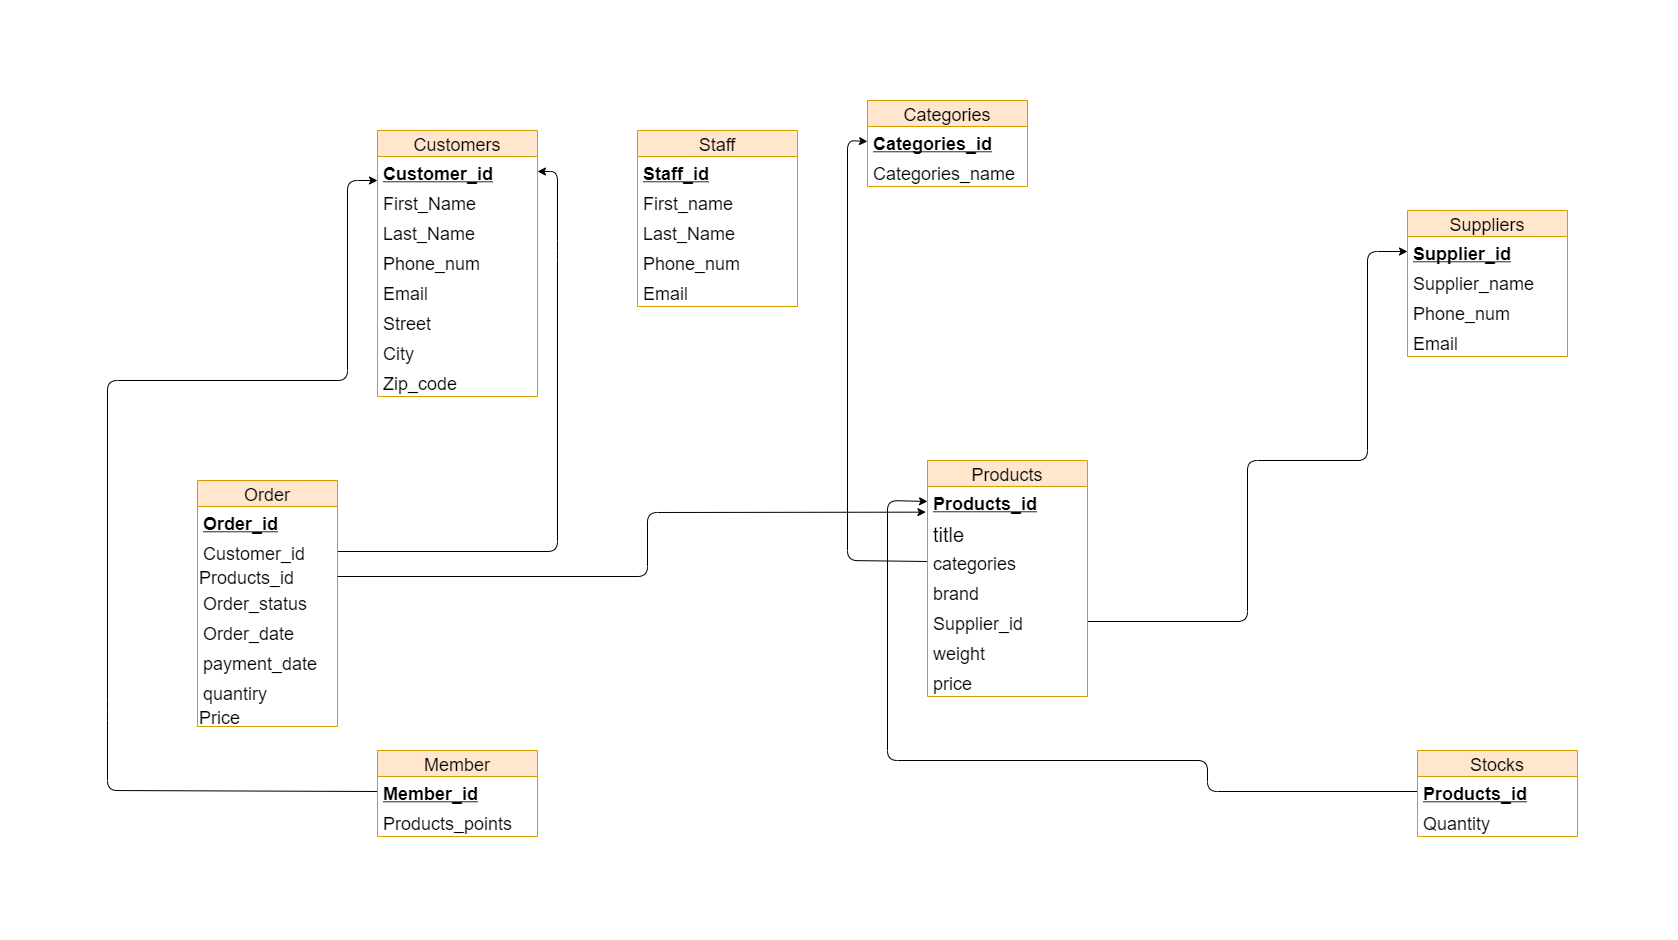

The diagram above was exported from draw.io. Its source (the exported page's mxGraphModel, read from the mxfile embedded in the PNG):
<mxGraphModel dx="1530" dy="772" grid="1" gridSize="10" guides="1" tooltips="1" connect="1" arrows="1" fold="1" page="1" pageScale="1" pageWidth="850" pageHeight="1100" math="0" shadow="0">
  <root>
    <mxCell id="0" />
    <mxCell id="1" parent="0" />
    <mxCell id="JsTyKjNMAUt6A2MYtXIf-83" value="" style="endArrow=classic;html=1;exitX=1;exitY=0.5;exitDx=0;exitDy=0;entryX=1;entryY=0.5;entryDx=0;entryDy=0;fontSize=18;" parent="1" source="JsTyKjNMAUt6A2MYtXIf-41" target="JsTyKjNMAUt6A2MYtXIf-6" edge="1">
      <mxGeometry width="50" height="50" relative="1" as="geometry">
        <mxPoint x="320" y="430" as="sourcePoint" />
        <mxPoint x="590" y="190" as="targetPoint" />
        <Array as="points">
          <mxPoint x="590" y="561" />
          <mxPoint x="590" y="260" />
          <mxPoint x="590" y="181" />
        </Array>
      </mxGeometry>
    </mxCell>
    <mxCell id="JsTyKjNMAUt6A2MYtXIf-90" value="" style="endArrow=classic;html=1;exitX=0;exitY=0.5;exitDx=0;exitDy=0;entryX=0;entryY=0.5;entryDx=0;entryDy=0;fontSize=18;" parent="1" source="JsTyKjNMAUt6A2MYtXIf-60" target="JsTyKjNMAUt6A2MYtXIf-31" edge="1">
      <mxGeometry width="50" height="50" relative="1" as="geometry">
        <mxPoint x="1180" y="380" as="sourcePoint" />
        <mxPoint x="1230" y="330" as="targetPoint" />
        <Array as="points">
          <mxPoint x="880" y="570" />
          <mxPoint x="880" y="150" />
        </Array>
      </mxGeometry>
    </mxCell>
    <mxCell id="JsTyKjNMAUt6A2MYtXIf-97" value="" style="endArrow=classic;html=1;fontSize=18;exitX=0;exitY=0.5;exitDx=0;exitDy=0;entryX=0;entryY=0.5;entryDx=0;entryDy=0;" parent="1" source="JsTyKjNMAUt6A2MYtXIf-77" target="JsTyKjNMAUt6A2MYtXIf-58" edge="1">
      <mxGeometry width="50" height="50" relative="1" as="geometry">
        <mxPoint x="510" y="530" as="sourcePoint" />
        <mxPoint x="560" y="480" as="targetPoint" />
        <Array as="points">
          <mxPoint x="1240" y="801" />
          <mxPoint x="1240" y="770" />
          <mxPoint x="920" y="770" />
          <mxPoint x="920" y="510" />
        </Array>
      </mxGeometry>
    </mxCell>
    <mxCell id="JsTyKjNMAUt6A2MYtXIf-104" value="" style="endArrow=classic;html=1;fontSize=18;exitX=1;exitY=0.5;exitDx=0;exitDy=0;entryX=0;entryY=0.5;entryDx=0;entryDy=0;" parent="1" source="JsTyKjNMAUt6A2MYtXIf-103" target="JsTyKjNMAUt6A2MYtXIf-99" edge="1">
      <mxGeometry width="50" height="50" relative="1" as="geometry">
        <mxPoint x="1230" y="500" as="sourcePoint" />
        <mxPoint x="1280" y="450" as="targetPoint" />
        <Array as="points">
          <mxPoint x="1280" y="631" />
          <mxPoint x="1280" y="470" />
          <mxPoint x="1400" y="470" />
          <mxPoint x="1400" y="261" />
        </Array>
      </mxGeometry>
    </mxCell>
    <mxCell id="JsTyKjNMAUt6A2MYtXIf-115" value="" style="endArrow=classic;html=1;fontSize=18;exitX=0;exitY=0.5;exitDx=0;exitDy=0;entryX=0;entryY=0.8;entryDx=0;entryDy=0;entryPerimeter=0;" parent="1" source="JsTyKjNMAUt6A2MYtXIf-106" target="JsTyKjNMAUt6A2MYtXIf-6" edge="1">
      <mxGeometry width="50" height="50" relative="1" as="geometry">
        <mxPoint x="640" y="940" as="sourcePoint" />
        <mxPoint x="400" y="190" as="targetPoint" />
        <Array as="points">
          <mxPoint x="140" y="800" />
          <mxPoint x="140" y="720" />
          <mxPoint x="140" y="390" />
          <mxPoint x="380" y="390" />
          <mxPoint x="380" y="190" />
        </Array>
      </mxGeometry>
    </mxCell>
    <mxCell id="JsTyKjNMAUt6A2MYtXIf-5" value="Customers" style="swimlane;fontStyle=0;childLayout=stackLayout;horizontal=1;startSize=26;horizontalStack=0;resizeParent=1;resizeParentMax=0;resizeLast=0;collapsible=1;marginBottom=0;align=center;fontSize=18;fillColor=#ffe6cc;strokeColor=#d79b00;" parent="1" vertex="1">
      <mxGeometry x="410" y="140" width="160" height="266" as="geometry" />
    </mxCell>
    <mxCell id="JsTyKjNMAUt6A2MYtXIf-6" value="Customer_id" style="text;fillColor=none;spacingLeft=4;spacingRight=4;overflow=hidden;rotatable=0;points=[[0,0.5],[1,0.5]];portConstraint=eastwest;fontSize=18;fontStyle=5;strokeWidth=5;" parent="JsTyKjNMAUt6A2MYtXIf-5" vertex="1">
      <mxGeometry y="26" width="160" height="30" as="geometry" />
    </mxCell>
    <mxCell id="JsTyKjNMAUt6A2MYtXIf-7" value="First_Name" style="text;strokeColor=none;fillColor=none;spacingLeft=4;spacingRight=4;overflow=hidden;rotatable=0;points=[[0,0.5],[1,0.5]];portConstraint=eastwest;fontSize=18;" parent="JsTyKjNMAUt6A2MYtXIf-5" vertex="1">
      <mxGeometry y="56" width="160" height="30" as="geometry" />
    </mxCell>
    <mxCell id="JsTyKjNMAUt6A2MYtXIf-8" value="Last_Name" style="text;strokeColor=none;fillColor=none;spacingLeft=4;spacingRight=4;overflow=hidden;rotatable=0;points=[[0,0.5],[1,0.5]];portConstraint=eastwest;fontSize=18;" parent="JsTyKjNMAUt6A2MYtXIf-5" vertex="1">
      <mxGeometry y="86" width="160" height="30" as="geometry" />
    </mxCell>
    <mxCell id="JsTyKjNMAUt6A2MYtXIf-12" value="Phone_num" style="text;strokeColor=none;fillColor=none;spacingLeft=4;spacingRight=4;overflow=hidden;rotatable=0;points=[[0,0.5],[1,0.5]];portConstraint=eastwest;fontSize=18;" parent="JsTyKjNMAUt6A2MYtXIf-5" vertex="1">
      <mxGeometry y="116" width="160" height="30" as="geometry" />
    </mxCell>
    <mxCell id="JsTyKjNMAUt6A2MYtXIf-13" value="Email" style="text;strokeColor=none;fillColor=none;spacingLeft=4;spacingRight=4;overflow=hidden;rotatable=0;points=[[0,0.5],[1,0.5]];portConstraint=eastwest;fontSize=18;" parent="JsTyKjNMAUt6A2MYtXIf-5" vertex="1">
      <mxGeometry y="146" width="160" height="30" as="geometry" />
    </mxCell>
    <mxCell id="JsTyKjNMAUt6A2MYtXIf-14" value="Street" style="text;strokeColor=none;fillColor=none;spacingLeft=4;spacingRight=4;overflow=hidden;rotatable=0;points=[[0,0.5],[1,0.5]];portConstraint=eastwest;fontSize=18;" parent="JsTyKjNMAUt6A2MYtXIf-5" vertex="1">
      <mxGeometry y="176" width="160" height="30" as="geometry" />
    </mxCell>
    <mxCell id="JsTyKjNMAUt6A2MYtXIf-15" value="City" style="text;strokeColor=none;fillColor=none;spacingLeft=4;spacingRight=4;overflow=hidden;rotatable=0;points=[[0,0.5],[1,0.5]];portConstraint=eastwest;fontSize=18;" parent="JsTyKjNMAUt6A2MYtXIf-5" vertex="1">
      <mxGeometry y="206" width="160" height="30" as="geometry" />
    </mxCell>
    <mxCell id="JsTyKjNMAUt6A2MYtXIf-16" value="Zip_code" style="text;strokeColor=none;fillColor=none;spacingLeft=4;spacingRight=4;overflow=hidden;rotatable=0;points=[[0,0.5],[1,0.5]];portConstraint=eastwest;fontSize=18;" parent="JsTyKjNMAUt6A2MYtXIf-5" vertex="1">
      <mxGeometry y="236" width="160" height="30" as="geometry" />
    </mxCell>
    <mxCell id="JsTyKjNMAUt6A2MYtXIf-17" value="Staff" style="swimlane;fontStyle=0;childLayout=stackLayout;horizontal=1;startSize=26;horizontalStack=0;resizeParent=1;resizeParentMax=0;resizeLast=0;collapsible=1;marginBottom=0;align=center;fontSize=18;fillColor=#ffe6cc;strokeColor=#d79b00;" parent="1" vertex="1">
      <mxGeometry x="670" y="140" width="160" height="176" as="geometry" />
    </mxCell>
    <mxCell id="JsTyKjNMAUt6A2MYtXIf-18" value="Staff_id" style="text;strokeColor=none;fillColor=none;spacingLeft=4;spacingRight=4;overflow=hidden;rotatable=0;points=[[0,0.5],[1,0.5]];portConstraint=eastwest;fontSize=18;fontStyle=5" parent="JsTyKjNMAUt6A2MYtXIf-17" vertex="1">
      <mxGeometry y="26" width="160" height="30" as="geometry" />
    </mxCell>
    <mxCell id="JsTyKjNMAUt6A2MYtXIf-19" value="First_name" style="text;strokeColor=none;fillColor=none;spacingLeft=4;spacingRight=4;overflow=hidden;rotatable=0;points=[[0,0.5],[1,0.5]];portConstraint=eastwest;fontSize=18;" parent="JsTyKjNMAUt6A2MYtXIf-17" vertex="1">
      <mxGeometry y="56" width="160" height="30" as="geometry" />
    </mxCell>
    <mxCell id="JsTyKjNMAUt6A2MYtXIf-20" value="Last_Name" style="text;strokeColor=none;fillColor=none;spacingLeft=4;spacingRight=4;overflow=hidden;rotatable=0;points=[[0,0.5],[1,0.5]];portConstraint=eastwest;fontSize=18;" parent="JsTyKjNMAUt6A2MYtXIf-17" vertex="1">
      <mxGeometry y="86" width="160" height="30" as="geometry" />
    </mxCell>
    <mxCell id="JsTyKjNMAUt6A2MYtXIf-21" value="Phone_num" style="text;strokeColor=none;fillColor=none;spacingLeft=4;spacingRight=4;overflow=hidden;rotatable=0;points=[[0,0.5],[1,0.5]];portConstraint=eastwest;fontSize=18;" parent="JsTyKjNMAUt6A2MYtXIf-17" vertex="1">
      <mxGeometry y="116" width="160" height="30" as="geometry" />
    </mxCell>
    <mxCell id="JsTyKjNMAUt6A2MYtXIf-23" value="Email" style="text;strokeColor=none;fillColor=none;spacingLeft=4;spacingRight=4;overflow=hidden;rotatable=0;points=[[0,0.5],[1,0.5]];portConstraint=eastwest;fontSize=18;" parent="JsTyKjNMAUt6A2MYtXIf-17" vertex="1">
      <mxGeometry y="146" width="160" height="30" as="geometry" />
    </mxCell>
    <mxCell id="JsTyKjNMAUt6A2MYtXIf-30" value="Categories" style="swimlane;fontStyle=0;childLayout=stackLayout;horizontal=1;startSize=26;horizontalStack=0;resizeParent=1;resizeParentMax=0;resizeLast=0;collapsible=1;marginBottom=0;align=center;fontSize=18;fillColor=#ffe6cc;strokeColor=#d79b00;" parent="1" vertex="1">
      <mxGeometry x="900" y="110" width="160" height="86" as="geometry" />
    </mxCell>
    <mxCell id="JsTyKjNMAUt6A2MYtXIf-31" value="Categories_id" style="text;strokeColor=none;fillColor=none;spacingLeft=4;spacingRight=4;overflow=hidden;rotatable=0;points=[[0,0.5],[1,0.5]];portConstraint=eastwest;fontSize=18;fontStyle=5" parent="JsTyKjNMAUt6A2MYtXIf-30" vertex="1">
      <mxGeometry y="26" width="160" height="30" as="geometry" />
    </mxCell>
    <mxCell id="JsTyKjNMAUt6A2MYtXIf-32" value="Categories_name" style="text;strokeColor=none;fillColor=none;spacingLeft=4;spacingRight=4;overflow=hidden;rotatable=0;points=[[0,0.5],[1,0.5]];portConstraint=eastwest;fontSize=18;" parent="JsTyKjNMAUt6A2MYtXIf-30" vertex="1">
      <mxGeometry y="56" width="160" height="30" as="geometry" />
    </mxCell>
    <mxCell id="JsTyKjNMAUt6A2MYtXIf-39" value="Order" style="swimlane;fontStyle=0;childLayout=stackLayout;horizontal=1;startSize=26;horizontalStack=0;resizeParent=1;resizeParentMax=0;resizeLast=0;collapsible=1;marginBottom=0;align=center;fontSize=18;fillColor=#ffe6cc;strokeColor=#d79b00;" parent="1" vertex="1">
      <mxGeometry x="230" y="490" width="140" height="246" as="geometry" />
    </mxCell>
    <mxCell id="JsTyKjNMAUt6A2MYtXIf-40" value="Order_id" style="text;strokeColor=none;fillColor=none;spacingLeft=4;spacingRight=4;overflow=hidden;rotatable=0;points=[[0,0.5],[1,0.5]];portConstraint=eastwest;fontSize=18;fontStyle=5" parent="JsTyKjNMAUt6A2MYtXIf-39" vertex="1">
      <mxGeometry y="26" width="140" height="30" as="geometry" />
    </mxCell>
    <mxCell id="JsTyKjNMAUt6A2MYtXIf-41" value="Customer_id" style="text;strokeColor=none;fillColor=none;spacingLeft=4;spacingRight=4;overflow=hidden;rotatable=0;points=[[0,0.5],[1,0.5]];portConstraint=eastwest;fontSize=18;" parent="JsTyKjNMAUt6A2MYtXIf-39" vertex="1">
      <mxGeometry y="56" width="140" height="30" as="geometry" />
    </mxCell>
    <mxCell id="dbBsIf4x613IsJ6WNAQD-1" value="&lt;font style=&quot;font-size: 18px&quot;&gt;Products_id&lt;/font&gt;" style="text;html=1;strokeColor=none;fillColor=none;align=left;verticalAlign=middle;whiteSpace=wrap;rounded=0;fontSize=20;" vertex="1" parent="JsTyKjNMAUt6A2MYtXIf-39">
      <mxGeometry y="86" width="140" height="20" as="geometry" />
    </mxCell>
    <mxCell id="JsTyKjNMAUt6A2MYtXIf-42" value="Order_status" style="text;strokeColor=none;fillColor=none;spacingLeft=4;spacingRight=4;overflow=hidden;rotatable=0;points=[[0,0.5],[1,0.5]];portConstraint=eastwest;fontSize=18;" parent="JsTyKjNMAUt6A2MYtXIf-39" vertex="1">
      <mxGeometry y="106" width="140" height="30" as="geometry" />
    </mxCell>
    <mxCell id="JsTyKjNMAUt6A2MYtXIf-44" value="Order_date" style="text;strokeColor=none;fillColor=none;spacingLeft=4;spacingRight=4;overflow=hidden;rotatable=0;points=[[0,0.5],[1,0.5]];portConstraint=eastwest;fontSize=18;" parent="JsTyKjNMAUt6A2MYtXIf-39" vertex="1">
      <mxGeometry y="136" width="140" height="30" as="geometry" />
    </mxCell>
    <mxCell id="JsTyKjNMAUt6A2MYtXIf-43" value="payment_date" style="text;strokeColor=none;fillColor=none;spacingLeft=4;spacingRight=4;overflow=hidden;rotatable=0;points=[[0,0.5],[1,0.5]];portConstraint=eastwest;fontSize=18;" parent="JsTyKjNMAUt6A2MYtXIf-39" vertex="1">
      <mxGeometry y="166" width="140" height="30" as="geometry" />
    </mxCell>
    <mxCell id="JsTyKjNMAUt6A2MYtXIf-46" value="quantiry" style="text;strokeColor=none;fillColor=none;spacingLeft=4;spacingRight=4;overflow=hidden;rotatable=0;points=[[0,0.5],[1,0.5]];portConstraint=eastwest;fontSize=18;" parent="JsTyKjNMAUt6A2MYtXIf-39" vertex="1">
      <mxGeometry y="196" width="140" height="30" as="geometry" />
    </mxCell>
    <mxCell id="dbBsIf4x613IsJ6WNAQD-3" value="&lt;font style=&quot;font-size: 18px&quot;&gt;Price&lt;/font&gt;" style="text;html=1;strokeColor=none;fillColor=none;align=left;verticalAlign=middle;whiteSpace=wrap;rounded=0;fontSize=20;" vertex="1" parent="JsTyKjNMAUt6A2MYtXIf-39">
      <mxGeometry y="226" width="140" height="20" as="geometry" />
    </mxCell>
    <mxCell id="JsTyKjNMAUt6A2MYtXIf-98" value="Suppliers" style="swimlane;fontStyle=0;childLayout=stackLayout;horizontal=1;startSize=26;horizontalStack=0;resizeParent=1;resizeParentMax=0;resizeLast=0;collapsible=1;marginBottom=0;align=center;fontSize=18;strokeColor=#d79b00;strokeWidth=1;fillColor=#ffe6cc;" parent="1" vertex="1">
      <mxGeometry x="1440" y="220" width="160" height="146" as="geometry" />
    </mxCell>
    <mxCell id="JsTyKjNMAUt6A2MYtXIf-99" value="Supplier_id" style="text;strokeColor=none;fillColor=none;spacingLeft=4;spacingRight=4;overflow=hidden;rotatable=0;points=[[0,0.5],[1,0.5]];portConstraint=eastwest;fontSize=18;fontStyle=5" parent="JsTyKjNMAUt6A2MYtXIf-98" vertex="1">
      <mxGeometry y="26" width="160" height="30" as="geometry" />
    </mxCell>
    <mxCell id="JsTyKjNMAUt6A2MYtXIf-100" value="Supplier_name" style="text;strokeColor=none;fillColor=none;spacingLeft=4;spacingRight=4;overflow=hidden;rotatable=0;points=[[0,0.5],[1,0.5]];portConstraint=eastwest;fontSize=18;" parent="JsTyKjNMAUt6A2MYtXIf-98" vertex="1">
      <mxGeometry y="56" width="160" height="30" as="geometry" />
    </mxCell>
    <mxCell id="JsTyKjNMAUt6A2MYtXIf-101" value="Phone_num" style="text;strokeColor=none;fillColor=none;spacingLeft=4;spacingRight=4;overflow=hidden;rotatable=0;points=[[0,0.5],[1,0.5]];portConstraint=eastwest;fontSize=18;" parent="JsTyKjNMAUt6A2MYtXIf-98" vertex="1">
      <mxGeometry y="86" width="160" height="30" as="geometry" />
    </mxCell>
    <mxCell id="JsTyKjNMAUt6A2MYtXIf-102" value="Email" style="text;strokeColor=none;fillColor=none;spacingLeft=4;spacingRight=4;overflow=hidden;rotatable=0;points=[[0,0.5],[1,0.5]];portConstraint=eastwest;fontSize=18;" parent="JsTyKjNMAUt6A2MYtXIf-98" vertex="1">
      <mxGeometry y="116" width="160" height="30" as="geometry" />
    </mxCell>
    <mxCell id="JsTyKjNMAUt6A2MYtXIf-75" value="Stocks" style="swimlane;fontStyle=0;childLayout=stackLayout;horizontal=1;startSize=26;horizontalStack=0;resizeParent=1;resizeParentMax=0;resizeLast=0;collapsible=1;marginBottom=0;align=center;fontSize=18;fillColor=#ffe6cc;strokeColor=#d79b00;" parent="1" vertex="1">
      <mxGeometry x="1450" y="760" width="160" height="86" as="geometry" />
    </mxCell>
    <mxCell id="JsTyKjNMAUt6A2MYtXIf-77" value="Products_id" style="text;strokeColor=none;spacingLeft=4;spacingRight=4;overflow=hidden;rotatable=0;points=[[0,0.5],[1,0.5]];portConstraint=eastwest;fontSize=18;fontStyle=5;" parent="JsTyKjNMAUt6A2MYtXIf-75" vertex="1">
      <mxGeometry y="26" width="160" height="30" as="geometry" />
    </mxCell>
    <mxCell id="JsTyKjNMAUt6A2MYtXIf-78" value="Quantity" style="text;strokeColor=none;fillColor=none;spacingLeft=4;spacingRight=4;overflow=hidden;rotatable=0;points=[[0,0.5],[1,0.5]];portConstraint=eastwest;fontSize=18;" parent="JsTyKjNMAUt6A2MYtXIf-75" vertex="1">
      <mxGeometry y="56" width="160" height="30" as="geometry" />
    </mxCell>
    <mxCell id="JsTyKjNMAUt6A2MYtXIf-57" value="Products" style="swimlane;fontStyle=0;childLayout=stackLayout;horizontal=1;startSize=26;horizontalStack=0;resizeParent=1;resizeParentMax=0;resizeLast=0;collapsible=1;marginBottom=0;align=center;fontSize=18;fillColor=#ffe6cc;strokeColor=#d79b00;" parent="1" vertex="1">
      <mxGeometry x="960" y="470" width="160" height="236" as="geometry" />
    </mxCell>
    <mxCell id="JsTyKjNMAUt6A2MYtXIf-58" value="Products_id" style="text;strokeColor=none;fillColor=none;spacingLeft=4;spacingRight=4;overflow=hidden;rotatable=0;points=[[0,0.5],[1,0.5]];portConstraint=eastwest;fontSize=18;fontStyle=5" parent="JsTyKjNMAUt6A2MYtXIf-57" vertex="1">
      <mxGeometry y="26" width="160" height="30" as="geometry" />
    </mxCell>
    <mxCell id="JsTyKjNMAUt6A2MYtXIf-59" value="title" style="text;strokeColor=none;fillColor=none;spacingLeft=4;spacingRight=4;overflow=hidden;rotatable=0;points=[[0,0.5],[1,0.5]];portConstraint=eastwest;fontSize=20;" parent="JsTyKjNMAUt6A2MYtXIf-57" vertex="1">
      <mxGeometry y="56" width="160" height="30" as="geometry" />
    </mxCell>
    <mxCell id="JsTyKjNMAUt6A2MYtXIf-60" value="categories" style="text;strokeColor=none;fillColor=none;spacingLeft=4;spacingRight=4;overflow=hidden;rotatable=0;points=[[0,0.5],[1,0.5]];portConstraint=eastwest;fontSize=18;" parent="JsTyKjNMAUt6A2MYtXIf-57" vertex="1">
      <mxGeometry y="86" width="160" height="30" as="geometry" />
    </mxCell>
    <mxCell id="JsTyKjNMAUt6A2MYtXIf-62" value="brand" style="text;strokeColor=none;fillColor=none;spacingLeft=4;spacingRight=4;overflow=hidden;rotatable=0;points=[[0,0.5],[1,0.5]];portConstraint=eastwest;fontSize=18;" parent="JsTyKjNMAUt6A2MYtXIf-57" vertex="1">
      <mxGeometry y="116" width="160" height="30" as="geometry" />
    </mxCell>
    <mxCell id="JsTyKjNMAUt6A2MYtXIf-103" value="Supplier_id" style="text;strokeColor=none;fillColor=none;spacingLeft=4;spacingRight=4;overflow=hidden;rotatable=0;points=[[0,0.5],[1,0.5]];portConstraint=eastwest;fontSize=18;" parent="JsTyKjNMAUt6A2MYtXIf-57" vertex="1">
      <mxGeometry y="146" width="160" height="30" as="geometry" />
    </mxCell>
    <mxCell id="JsTyKjNMAUt6A2MYtXIf-113" value="weight" style="text;strokeColor=none;fillColor=none;spacingLeft=4;spacingRight=4;overflow=hidden;rotatable=0;points=[[0,0.5],[1,0.5]];portConstraint=eastwest;fontSize=18;" parent="JsTyKjNMAUt6A2MYtXIf-57" vertex="1">
      <mxGeometry y="176" width="160" height="30" as="geometry" />
    </mxCell>
    <mxCell id="5snKOwZlK0JcDBj1_7Ca-1" value="price" style="text;strokeColor=none;fillColor=none;spacingLeft=4;spacingRight=4;overflow=hidden;rotatable=0;points=[[0,0.5],[1,0.5]];portConstraint=eastwest;fontSize=18;" parent="JsTyKjNMAUt6A2MYtXIf-57" vertex="1">
      <mxGeometry y="206" width="160" height="30" as="geometry" />
    </mxCell>
    <mxCell id="JsTyKjNMAUt6A2MYtXIf-105" value="Member" style="swimlane;fontStyle=0;childLayout=stackLayout;horizontal=1;startSize=26;horizontalStack=0;resizeParent=1;resizeParentMax=0;resizeLast=0;collapsible=1;marginBottom=0;align=center;fontSize=18;strokeColor=#d79b00;strokeWidth=1;fillColor=#ffe6cc;" parent="1" vertex="1">
      <mxGeometry x="410" y="760" width="160" height="86" as="geometry" />
    </mxCell>
    <mxCell id="JsTyKjNMAUt6A2MYtXIf-106" value="Member_id" style="text;strokeColor=none;fillColor=none;spacingLeft=4;spacingRight=4;overflow=hidden;rotatable=0;points=[[0,0.5],[1,0.5]];portConstraint=eastwest;fontSize=18;fontStyle=5" parent="JsTyKjNMAUt6A2MYtXIf-105" vertex="1">
      <mxGeometry y="26" width="160" height="30" as="geometry" />
    </mxCell>
    <mxCell id="JsTyKjNMAUt6A2MYtXIf-107" value="Products_points" style="text;strokeColor=none;fillColor=none;spacingLeft=4;spacingRight=4;overflow=hidden;rotatable=0;points=[[0,0.5],[1,0.5]];portConstraint=eastwest;fontSize=18;" parent="JsTyKjNMAUt6A2MYtXIf-105" vertex="1">
      <mxGeometry y="56" width="160" height="30" as="geometry" />
    </mxCell>
    <mxCell id="dbBsIf4x613IsJ6WNAQD-4" value="" style="endArrow=classic;html=1;fontSize=20;exitX=1;exitY=0.5;exitDx=0;exitDy=0;entryX=-0.01;entryY=0.855;entryDx=0;entryDy=0;entryPerimeter=0;" edge="1" parent="1" source="dbBsIf4x613IsJ6WNAQD-1" target="JsTyKjNMAUt6A2MYtXIf-58">
      <mxGeometry width="50" height="50" relative="1" as="geometry">
        <mxPoint x="640" y="580" as="sourcePoint" />
        <mxPoint x="690" y="530" as="targetPoint" />
        <Array as="points">
          <mxPoint x="680" y="586" />
          <mxPoint x="680" y="522" />
        </Array>
      </mxGeometry>
    </mxCell>
  </root>
</mxGraphModel>